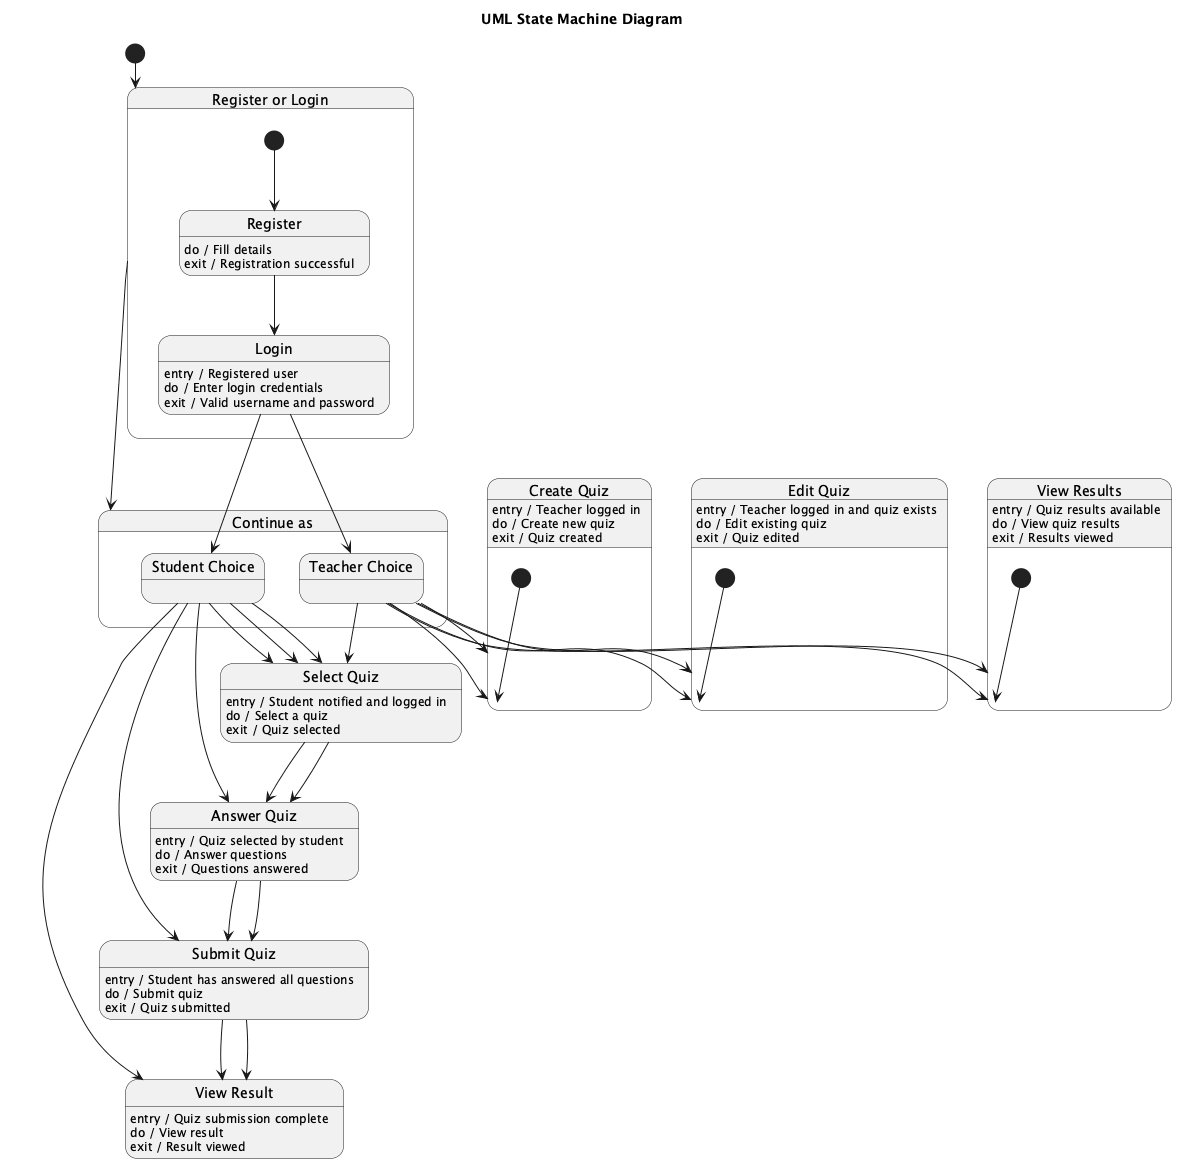

The diagram above was rendered by PlantUML. Its source (embedded in the PNG):
@startuml
title UML State Machine Diagram

state "Register or Login" as RegisterOrLogin {
  [*] --> Register
  Register : do / Fill details
  Register : exit / Registration successful

  Register --> Login
  Login : entry / Registered user
  Login : do / Enter login credentials
  Login : exit / Valid username and password

  Login --> TeacherChoice
  Login --> StudentChoice
}

state "Continue as" as ContinueAs {
  state "Teacher Choice" as TeacherChoice
  TeacherChoice --> CreateQuiz
  TeacherChoice --> EditQuiz
  TeacherChoice --> ViewResults

  state "Student Choice" as StudentChoice
  StudentChoice --> SelectQuiz
  StudentChoice --> AnswerQuiz
  StudentChoice --> SubmitQuiz
  StudentChoice --> ViewResult
}

state "Create Quiz" as CreateQuiz {
  CreateQuiz : entry / Teacher logged in
  CreateQuiz : do / Create new quiz
  CreateQuiz : exit / Quiz created

  [*] --> CreateQuiz
}

state "Edit Quiz" as EditQuiz {
  EditQuiz : entry / Teacher logged in and quiz exists
  EditQuiz : do / Edit existing quiz
  EditQuiz : exit / Quiz edited

  [*] --> EditQuiz
}

state "View Results" as ViewResults {
  ViewResults : entry / Quiz results available
  ViewResults : do / View quiz results
  ViewResults : exit / Results viewed

  [*] --> ViewResults
}

state "Select Quiz" as SelectQuiz {
  SelectQuiz : entry / Student notified and logged in
  SelectQuiz : do / Select a quiz
  SelectQuiz : exit / Quiz selected

  TeacherChoice --> SelectQuiz
  StudentChoice --> SelectQuiz
}

state "Answer Quiz" as AnswerQuiz {
  AnswerQuiz : entry / Quiz selected by student
  AnswerQuiz : do / Answer questions
  AnswerQuiz : exit / Questions answered

  SelectQuiz --> AnswerQuiz
}

state "Submit Quiz" as SubmitQuiz {
  SubmitQuiz : entry / Student has answered all questions
  SubmitQuiz : do / Submit quiz
  SubmitQuiz : exit / Quiz submitted

  AnswerQuiz --> SubmitQuiz
}

state "View Result" as ViewResult {
  ViewResult : entry / Quiz submission complete
  ViewResult : do / View result
  ViewResult : exit / Result viewed

  SubmitQuiz --> ViewResult
}

RegisterOrLogin --> ContinueAs

TeacherChoice --> CreateQuiz
TeacherChoice --> EditQuiz
TeacherChoice --> ViewResults

StudentChoice --> SelectQuiz
SelectQuiz --> AnswerQuiz
AnswerQuiz --> SubmitQuiz
SubmitQuiz --> ViewResult

[*] --> RegisterOrLogin

@enduml